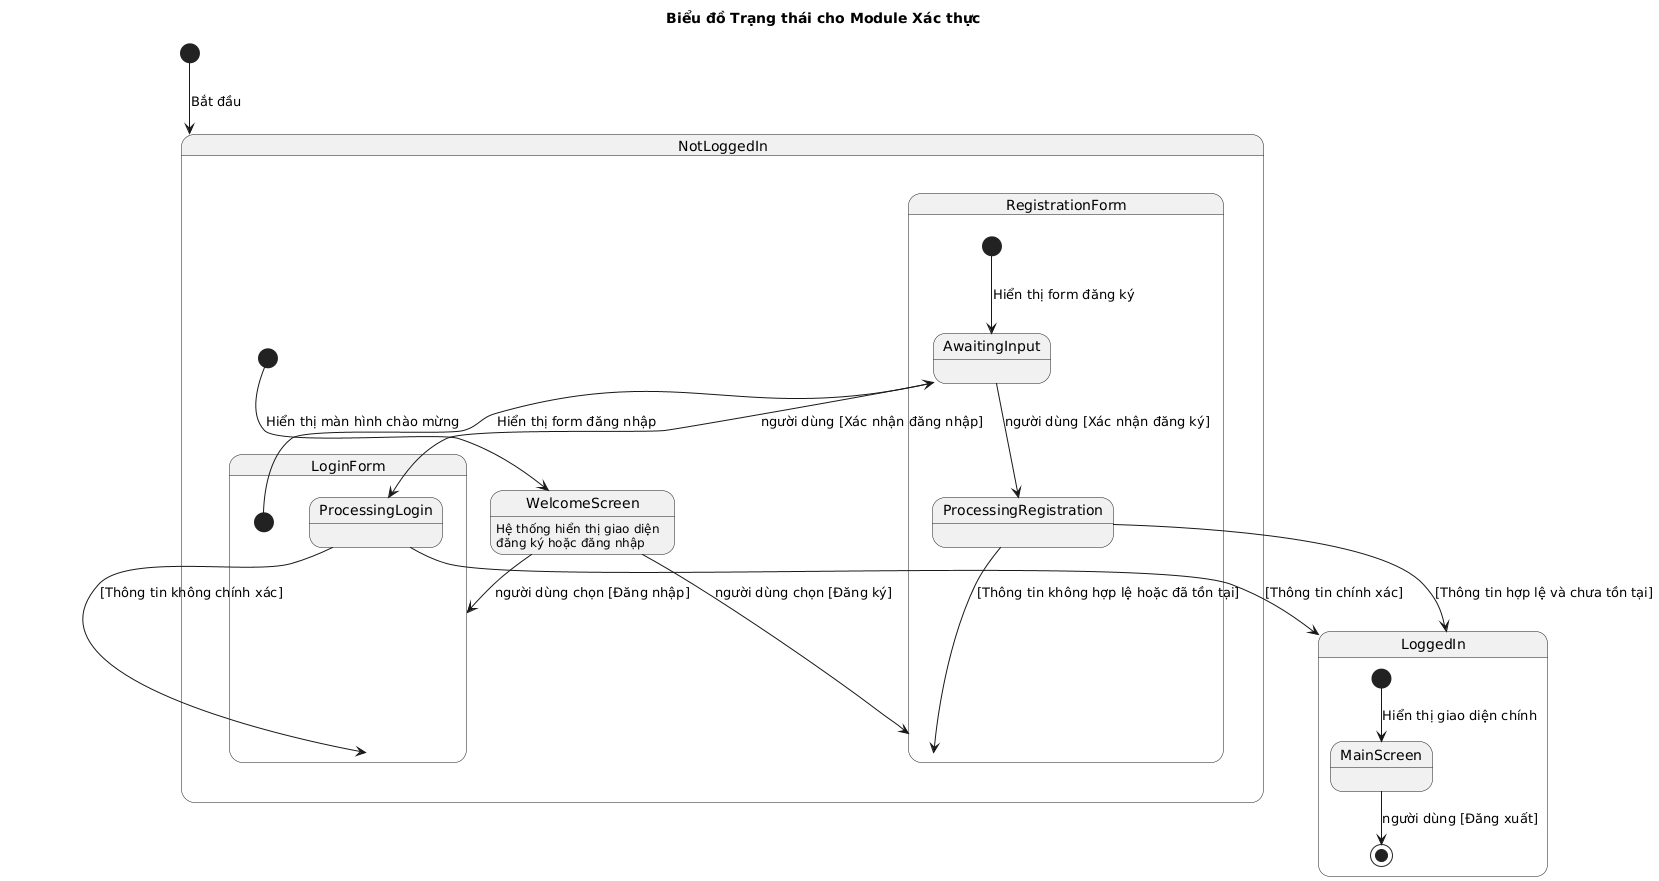

The diagram above was rendered by PlantUML. Its source (embedded in the PNG):
@startuml
' State Diagram for Authentication Module

title Biểu đồ Trạng thái cho Module Xác thực

[*] --> NotLoggedIn : Bắt đầu

state NotLoggedIn {
    [*] --> WelcomeScreen : Hiển thị màn hình chào mừng

    WelcomeScreen : Hệ thống hiển thị giao diện 
    WelcomeScreen : đăng ký hoặc đăng nhập

    WelcomeScreen --> RegistrationForm : người dùng chọn [Đăng ký]
    WelcomeScreen --> LoginForm : người dùng chọn [Đăng nhập]

    state RegistrationForm {
        [*] --> AwaitingInput : Hiển thị form đăng ký
        AwaitingInput --> ProcessingRegistration : người dùng [Xác nhận đăng ký]
    }

    state LoginForm {
        [*] --> AwaitingInput : Hiển thị form đăng nhập
        AwaitingInput --> ProcessingLogin : người dùng [Xác nhận đăng nhập]
    }

    ProcessingRegistration --> LoggedIn : [Thông tin hợp lệ và chưa tồn tại]
    ProcessingRegistration --> RegistrationForm : [Thông tin không hợp lệ hoặc đã tồn tại]

    ProcessingLogin --> LoggedIn : [Thông tin chính xác]
    ProcessingLogin --> LoginForm : [Thông tin không chính xác]
}

state LoggedIn {
    [*] --> MainScreen : Hiển thị giao diện chính
    MainScreen --> [*] : người dùng [Đăng xuất]
}
@enduml